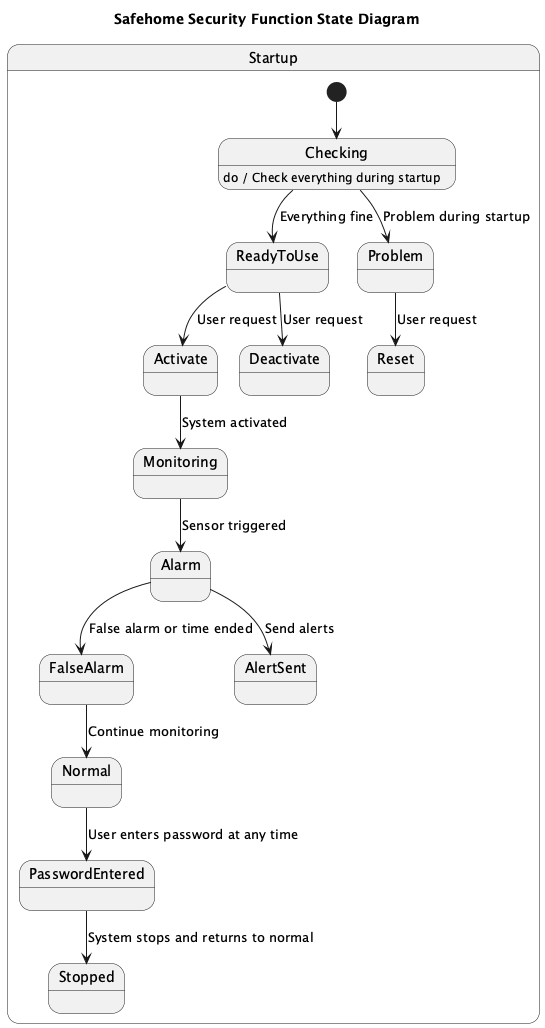

The diagram above was rendered by PlantUML. Its source (embedded in the PNG):
@startuml
title Safehome Security Function State Diagram

state Startup {
  [*] --> Checking

  state Checking
  Checking : do / Check everything during startup

  state ReadyToUse
  Checking --> ReadyToUse : Everything fine

  state Problem
  Checking --> Problem : Problem during startup

  state Reset
  Problem --> Reset : User request

  state Activate
  ReadyToUse --> Activate : User request

  state Deactivate
  ReadyToUse --> Deactivate : User request

  state Monitoring
  Activate --> Monitoring : System activated

  state Alarm
  Monitoring --> Alarm : Sensor triggered

  state FalseAlarm
  Alarm --> FalseAlarm : False alarm or time ended

  state Normal
  FalseAlarm --> Normal : Continue monitoring

  state AlertSent
  Alarm --> AlertSent : Send alerts

  state PasswordEntered
  Normal --> PasswordEntered : User enters password at any time

  state Stopped
  PasswordEntered --> Stopped : System stops and returns to normal
}
@enduml